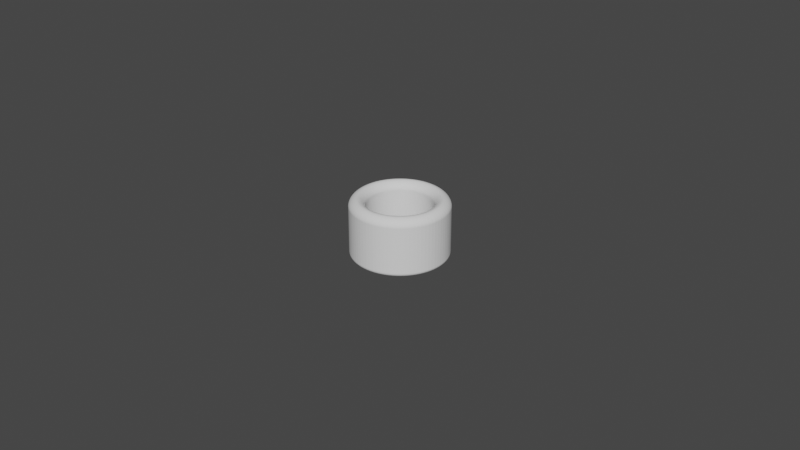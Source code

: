 # Source: Cylinder_ThumbRing_D20.0L18.0T5.0_P.blend  (saved by Blender 3.5.10; exported with 4.5.12 LTS)
import bpy
from mathutils import Matrix  # noqa: F401  (used for matrix-valued properties, if any)

bpy.ops.wm.read_factory_settings(use_empty=True)
scene = bpy.context.scene
scene.name = 'Scene'

# ---- collections
col_collection = bpy.data.collections.new('Collection'); scene.collection.children.link(col_collection)

# ---- world
world_world = bpy.data.worlds.new('World'); scene.world = world_world
world_world.use_nodes = True; world_world.node_tree.nodes.clear()
_N = world_world.node_tree.nodes; _L = world_world.node_tree.links
n0 = _N.new('ShaderNodeOutputWorld'); n0.name = 'World Output'; n0.location = (300, 300)
n1 = _N.new('ShaderNodeBackground'); n1.name = 'Background'; n1.location = (10, 300)
n1.inputs[0].default_value = (0.05088, 0.05088, 0.05088, 1.0)
_L.new(n1.outputs[0], n0.inputs[0])
n0.is_active_output = True
world_world.color = (0.05088, 0.05088, 0.05088)
world_world.use_sun_shadow = False
world_world.sun_shadow_jitter_overblur = 0.0

# ---- meshes
me_circle_006 = bpy.data.meshes.new('Circle.006')
me_circle_006.from_pydata([(0.0, 0.01, -0.002), (-0.0007846, 0.009969, -0.002), (-0.001564, 0.009877, -0.002), (-0.002334, 0.009724, -0.002), (-0.00309, 0.009511, -0.002), (-0.003827, 0.009239, -0.002), (-0.00454, 0.00891, -0.002), (-0.005225, 0.008526, -0.002), (-0.005878, 0.00809, -0.002), (-0.006494, 0.007604, -0.002), (-0.007071, 0.007071, -0.002), (-0.007604, 0.006494, -0.002), (-0.00809, 0.005878, -0.002), (-0.008526, 0.005225, -0.002), (-0.00891, 0.00454, -0.002), (-0.009239, 0.003827, -0.002), (-0.009511, 0.00309, -0.002), (-0.009724, 0.002334, -0.002), (-0.009877, 0.001564, -0.002), (-0.009969, 0.0007846, -0.002), (-0.01, 0.0, -0.002), (-0.009969, -0.0007846, -0.002), (-0.009877, -0.001564, -0.002), (-0.009724, -0.002334, -0.002), (-0.009511, -0.00309, -0.002), (-0.009239, -0.003827, -0.002), (-0.00891, -0.00454, -0.002), (-0.008526, -0.005225, -0.002), (-0.00809, -0.005878, -0.002), (-0.007604, -0.006494, -0.002), (-0.007071, -0.007071, -0.002), (-0.006494, -0.007604, -0.002), (-0.005878, -0.00809, -0.002), (-0.005225, -0.008526, -0.002), (-0.00454, -0.00891, -0.002), (-0.003827, -0.009239, -0.002), (-0.00309, -0.009511, -0.002), (-0.002334, -0.009724, -0.002), (-0.001564, -0.009877, -0.002), (-0.0007846, -0.009969, -0.002), (0.0, -0.01, -0.002), (0.0007846, -0.009969, -0.002), (0.001564, -0.009877, -0.002), (0.002334, -0.009724, -0.002), (0.00309, -0.009511, -0.002), (0.003827, -0.009239, -0.002), (0.00454, -0.00891, -0.002), (0.005225, -0.008526, -0.002), (0.005878, -0.00809, -0.002), (0.006494, -0.007604, -0.002), (0.007071, -0.007071, -0.002), (0.007604, -0.006494, -0.002), (0.00809, -0.005878, -0.002), (0.008526, -0.005225, -0.002), (0.00891, -0.00454, -0.002), (0.009239, -0.003827, -0.002), (0.009511, -0.00309, -0.002), (0.009724, -0.002334, -0.002), (0.009877, -0.001564, -0.002), (0.009969, -0.0007846, -0.002), (0.01, 0.0, -0.002), (0.009969, 0.0007846, -0.002), (0.009877, 0.001564, -0.002), (0.009724, 0.002334, -0.002), (0.009511, 0.00309, -0.002), (0.009239, 0.003827, -0.002), (0.00891, 0.00454, -0.002), (0.008526, 0.005225, -0.002), (0.00809, 0.005878, -0.002), (0.007604, 0.006494, -0.002), (0.007071, 0.007071, -0.002), (0.006494, 0.007604, -0.002), (0.005878, 0.00809, -0.002), (0.005225, 0.008526, -0.002), (0.00454, 0.00891, -0.002), (0.003827, 0.009239, -0.002), (0.00309, 0.009511, -0.002), (0.002334, 0.009724, -0.002), (0.001564, 0.009877, -0.002), (0.0007846, 0.009969, -0.002), (0.0, 0.015, -0.002), (-0.001177, 0.01495, -0.002), (-0.002347, 0.01482, -0.002), (-0.003502, 0.01459, -0.002), (-0.004635, 0.01427, -0.002), (-0.00574, 0.01386, -0.002), (-0.00681, 0.01337, -0.002), (-0.007837, 0.01279, -0.002), (-0.008817, 0.01214, -0.002), (-0.009742, 0.01141, -0.002), (-0.01061, 0.01061, -0.002), (-0.01141, 0.009742, -0.002), (-0.01214, 0.008817, -0.002), (-0.01279, 0.007837, -0.002), (-0.01337, 0.00681, -0.002), (-0.01386, 0.00574, -0.002), (-0.01427, 0.004635, -0.002), (-0.01459, 0.003502, -0.002), (-0.01482, 0.002347, -0.002), (-0.01495, 0.001177, -0.002), (-0.015, 0.0, -0.002), (-0.01495, -0.001177, -0.002), (-0.01482, -0.002347, -0.002), (-0.01459, -0.003502, -0.002), (-0.01427, -0.004635, -0.002), (-0.01386, -0.00574, -0.002), (-0.01337, -0.00681, -0.002), (-0.01279, -0.007837, -0.002), (-0.01214, -0.008817, -0.002), (-0.01141, -0.009742, -0.002), (-0.01061, -0.01061, -0.002), (-0.009742, -0.01141, -0.002), (-0.008817, -0.01214, -0.002), (-0.007837, -0.01279, -0.002), (-0.00681, -0.01337, -0.002), (-0.00574, -0.01386, -0.002), (-0.004635, -0.01427, -0.002), (-0.003502, -0.01459, -0.002), (-0.002347, -0.01482, -0.002), (-0.001177, -0.01495, -0.002), (0.0, -0.015, -0.002), (0.001177, -0.01495, -0.002), (0.002347, -0.01482, -0.002), (0.003502, -0.01459, -0.002), (0.004635, -0.01427, -0.002), (0.00574, -0.01386, -0.002), (0.00681, -0.01337, -0.002), (0.007837, -0.01279, -0.002), (0.008817, -0.01214, -0.002), (0.009742, -0.01141, -0.002), (0.01061, -0.01061, -0.002), (0.01141, -0.009742, -0.002), (0.01214, -0.008817, -0.002), (0.01279, -0.007837, -0.002), (0.01337, -0.00681, -0.002), (0.01386, -0.00574, -0.002), (0.01427, -0.004635, -0.002), (0.01459, -0.003502, -0.002), (0.01482, -0.002347, -0.002), (0.01495, -0.001177, -0.002), (0.015, 0.0, -0.002), (0.01495, 0.001177, -0.002), (0.01482, 0.002347, -0.002), (0.01459, 0.003502, -0.002), (0.01427, 0.004635, -0.002), (0.01386, 0.00574, -0.002), (0.01337, 0.00681, -0.002), (0.01279, 0.007837, -0.002), (0.01214, 0.008817, -0.002), (0.01141, 0.009742, -0.002), (0.01061, 0.01061, -0.002), (0.009742, 0.01141, -0.002), (0.008817, 0.01214, -0.002), (0.007837, 0.01279, -0.002), (0.00681, 0.01337, -0.002), (0.00574, 0.01386, -0.002), (0.004635, 0.01427, -0.002), (0.003502, 0.01459, -0.002), (0.002347, 0.01482, -0.002), (0.001177, 0.01495, -0.002)], [], [(79, 159, 80, 0), (78, 158, 159, 79), (77, 157, 158, 78), (76, 156, 157, 77), (75, 155, 156, 76), (74, 154, 155, 75), (73, 153, 154, 74), (72, 152, 153, 73), (71, 151, 152, 72), (70, 150, 151, 71), (69, 149, 150, 70), (68, 148, 149, 69), (67, 147, 148, 68), (66, 146, 147, 67), (65, 145, 146, 66), (64, 144, 145, 65), (63, 143, 144, 64), (62, 142, 143, 63), (61, 141, 142, 62), (60, 140, 141, 61), (59, 139, 140, 60), (58, 138, 139, 59), (57, 137, 138, 58), (56, 136, 137, 57), (55, 135, 136, 56), (54, 134, 135, 55), (53, 133, 134, 54), (52, 132, 133, 53), (51, 131, 132, 52), (50, 130, 131, 51), (49, 129, 130, 50), (48, 128, 129, 49), (47, 127, 128, 48), (46, 126, 127, 47), (45, 125, 126, 46), (44, 124, 125, 45), (43, 123, 124, 44), (42, 122, 123, 43), (41, 121, 122, 42), (40, 120, 121, 41), (39, 119, 120, 40), (38, 118, 119, 39), (37, 117, 118, 38), (36, 116, 117, 37), (35, 115, 116, 36), (34, 114, 115, 35), (33, 113, 114, 34), (32, 112, 113, 33), (31, 111, 112, 32), (30, 110, 111, 31), (29, 109, 110, 30), (28, 108, 109, 29), (27, 107, 108, 28), (26, 106, 107, 27), (25, 105, 106, 26), (24, 104, 105, 25), (23, 103, 104, 24), (22, 102, 103, 23), (21, 101, 102, 22), (20, 100, 101, 21), (19, 99, 100, 20), (18, 98, 99, 19), (17, 97, 98, 18), (16, 96, 97, 17), (15, 95, 96, 16), (14, 94, 95, 15), (13, 93, 94, 14), (12, 92, 93, 13), (11, 91, 92, 12), (10, 90, 91, 11), (9, 89, 90, 10), (8, 88, 89, 9), (7, 87, 88, 8), (6, 86, 87, 7), (5, 85, 86, 6), (4, 84, 85, 5), (3, 83, 84, 4), (2, 82, 83, 3), (1, 81, 82, 2), (0, 80, 81, 1)])
_uv = me_circle_006.uv_layers.new(name='UVMap')
_uv.uv.foreach_set('vector', [0.0, 0.0, 0.0, 0.0, 0.0, 0.0, 0.0, 0.0, 0.0, 0.0, 0.0, 0.0, 0.0, 0.0, 0.0, 0.0, 0.0, 0.0, 0.0, 0.0, 0.0, 0.0, 0.0, 0.0, 0.0, 0.0, 0.0, 0.0, 0.0, 0.0, 0.0, 0.0, 0.0, 0.0, 0.0, 0.0, 0.0, 0.0, 0.0, 0.0, 0.0, 0.0, 0.0, 0.0, 0.0, 0.0, 0.0, 0.0, 0.0, 0.0, 0.0, 0.0, 0.0, 0.0, 0.0, 0.0, 0.0, 0.0, 0.0, 0.0, 0.0, 0.0, 0.0, 0.0, 0.0, 0.0, 0.0, 0.0, 0.0, 0.0, 0.0, 0.0, 0.0, 0.0, 0.0, 0.0, 0.0, 0.0, 0.0, 0.0, 0.0, 0.0, 0.0, 0.0, 0.0, 0.0, 0.0, 0.0, 0.0, 0.0, 0.0, 0.0, 0.0, 0.0, 0.0, 0.0, 0.0, 0.0, 0.0, 0.0, 0.0, 0.0, 0.0, 0.0, 0.0, 0.0, 0.0, 0.0, 0.0, 0.0, 0.0, 0.0, 0.0, 0.0, 0.0, 0.0, 0.0, 0.0, 0.0, 0.0, 0.0, 0.0, 0.0, 0.0, 0.0, 0.0, 0.0, 0.0, 0.0, 0.0, 0.0, 0.0, 0.0, 0.0, 0.0, 0.0, 0.0, 0.0, 0.0, 0.0, 0.0, 0.0, 0.0, 0.0, 0.0, 0.0, 0.0, 0.0, 0.0, 0.0, 0.0, 0.0, 0.0, 0.0, 0.0, 0.0, 0.0, 0.0, 0.0, 0.0, 0.0, 0.0, 0.0, 0.0, 0.0, 0.0, 0.0, 0.0, 0.0, 0.0, 0.0, 0.0, 0.0, 0.0, 0.0, 0.0, 0.0, 0.0, 0.0, 0.0, 0.0, 0.0, 0.0, 0.0, 0.0, 0.0, 0.0, 0.0, 0.0, 0.0, 0.0, 0.0, 0.0, 0.0, 0.0, 0.0, 0.0, 0.0, 0.0, 0.0, 0.0, 0.0, 0.0, 0.0, 0.0, 0.0, 0.0, 0.0, 0.0, 0.0, 0.0, 0.0, 0.0, 0.0, 0.0, 0.0, 0.0, 0.0, 0.0, 0.0, 0.0, 0.0, 0.0, 0.0, 0.0, 0.0, 0.0, 0.0, 0.0, 0.0, 0.0, 0.0, 0.0, 0.0, 0.0, 0.0, 0.0, 0.0, 0.0, 0.0, 0.0, 0.0, 0.0, 0.0, 0.0, 0.0, 0.0, 0.0, 0.0, 0.0, 0.0, 0.0, 0.0, 0.0, 0.0, 0.0, 0.0, 0.0, 0.0, 0.0, 0.0, 0.0, 0.0, 0.0, 0.0, 0.0, 0.0, 0.0, 0.0, 0.0, 0.0, 0.0, 0.0, 0.0, 0.0, 0.0, 0.0, 0.0, 0.0, 0.0, 0.0, 0.0, 0.0, 0.0, 0.0, 0.0, 0.0, 0.0, 0.0, 0.0, 0.0, 0.0, 0.0, 0.0, 0.0, 0.0, 0.0, 0.0, 0.0, 0.0, 0.0, 0.0, 0.0, 0.0, 0.0, 0.0, 0.0, 0.0, 0.0, 0.0, 0.0, 0.0, 0.0, 0.0, 0.0, 0.0, 0.0, 0.0, 0.0, 0.0, 0.0, 0.0, 0.0, 0.0, 0.0, 0.0, 0.0, 0.0, 0.0, 0.0, 0.0, 0.0, 0.0, 0.0, 0.0, 0.0, 0.0, 0.0, 0.0, 0.0, 0.0, 0.0, 0.0, 0.0, 0.0, 0.0, 0.0, 0.0, 0.0, 0.0, 0.0, 0.0, 0.0, 0.0, 0.0, 0.0, 0.0, 0.0, 0.0, 0.0, 0.0, 0.0, 0.0, 0.0, 0.0, 0.0, 0.0, 0.0, 0.0, 0.0, 0.0, 0.0, 0.0, 0.0, 0.0, 0.0, 0.0, 0.0, 0.0, 0.0, 0.0, 0.0, 0.0, 0.0, 0.0, 0.0, 0.0, 0.0, 0.0, 0.0, 0.0, 0.0, 0.0, 0.0, 0.0, 0.0, 0.0, 0.0, 0.0, 0.0, 0.0, 0.0, 0.0, 0.0, 0.0, 0.0, 0.0, 0.0, 0.0, 0.0, 0.0, 0.0, 0.0, 0.0, 0.0, 0.0, 0.0, 0.0, 0.0, 0.0, 0.0, 0.0, 0.0, 0.0, 0.0, 0.0, 0.0, 0.0, 0.0, 0.0, 0.0, 0.0, 0.0, 0.0, 0.0, 0.0, 0.0, 0.0, 0.0, 0.0, 0.0, 0.0, 0.0, 0.0, 0.0, 0.0, 0.0, 0.0, 0.0, 0.0, 0.0, 0.0, 0.0, 0.0, 0.0, 0.0, 0.0, 0.0, 0.0, 0.0, 0.0, 0.0, 0.0, 0.0, 0.0, 0.0, 0.0, 0.0, 0.0, 0.0, 0.0, 0.0, 0.0, 0.0, 0.0, 0.0, 0.0, 0.0, 0.0, 0.0, 0.0, 0.0, 0.0, 0.0, 0.0, 0.0, 0.0, 0.0, 0.0, 0.0, 0.0, 0.0, 0.0, 0.0, 0.0, 0.0, 0.0, 0.0, 0.0, 0.0, 0.0, 0.0, 0.0, 0.0, 0.0, 0.0, 0.0, 0.0, 0.0, 0.0, 0.0, 0.0, 0.0, 0.0, 0.0, 0.0, 0.0, 0.0, 0.0, 0.0, 0.0, 0.0, 0.0, 0.0, 0.0, 0.0, 0.0, 0.0, 0.0, 0.0, 0.0, 0.0, 0.0, 0.0, 0.0, 0.0, 0.0, 0.0, 0.0, 0.0, 0.0, 0.0, 0.0, 0.0, 0.0, 0.0, 0.0, 0.0, 0.0, 0.0, 0.0, 0.0, 0.0, 0.0, 0.0, 0.0, 0.0, 0.0, 0.0, 0.0, 0.0, 0.0, 0.0, 0.0, 0.0, 0.0, 0.0, 0.0, 0.0, 0.0, 0.0, 0.0, 0.0, 0.0, 0.0, 0.0, 0.0, 0.0, 0.0, 0.0, 0.0, 0.0, 0.0, 0.0, 0.0, 0.0, 0.0, 0.0, 0.0, 0.0, 0.0, 0.0, 0.0, 0.0, 0.0, 0.0, 0.0, 0.0, 0.0, 0.0, 0.0, 0.0, 0.0, 0.0, 0.0, 0.0, 0.0, 0.0, 0.0, 0.0, 0.0, 0.0, 0.0, 0.0, 0.0, 0.0, 0.0, 0.0, 0.0, 0.0, 0.0, 0.0, 0.0, 0.0, 0.0, 0.0, 0.0, 0.0, 0.0, 0.0, 0.0, 0.0, 0.0, 0.0, 0.0, 0.0, 0.0, 0.0, 0.0, 0.0])
me_circle_006.update()

# ---- objects
ob_cylinderthumbring = bpy.data.objects.new('CylinderThumbRing', me_circle_006)

# ---- transforms, parenting, visibility, modifiers, constraints
ob_cylinderthumbring.location = (0.0, 0.0, 0.02)
_m = ob_cylinderthumbring.modifiers.new('Solidify', 'SOLIDIFY')
_m.solidify_mode = 'NON_MANIFOLD'
_m.thickness = 0.0189
_m.thickness_clamp = 0.05
_m.nonmanifold_thickness_mode = 'EVEN'
_m.nonmanifold_boundary_mode = 'ROUND'
_m = ob_cylinderthumbring.modifiers.new('Bevel', 'BEVEL')
_m.segments = 12
_m.angle_limit = 0.2618
_m.offset_type = 'DEPTH'
_m.profile = 0.45

# ---- collection membership
scene.collection.objects.link(ob_cylinderthumbring)

# ---- scene / render settings (as saved in the file)
scene.frame_start = 1; scene.frame_end = 250; scene.frame_set(1)
scene.render.engine = 'BLENDER_EEVEE_NEXT'
scene.cycles.sampling_pattern = 'TABULATED_SOBOL'
scene.cycles.use_light_tree = False
scene.view_settings.view_transform = 'Filmic'
bpy.context.view_layer.update()

# ---- added for rendering (the .blend has no active camera and no usable light): camera, sun
cam_auto = bpy.data.cameras.new('AutoCamera')
cam_auto.lens = 50.0
cam_auto.sensor_width = 36.0
cam_auto.clip_end = 1000.0
ob_auto_camera = bpy.data.objects.new('AutoCamera', cam_auto)
scene.collection.objects.link(ob_auto_camera)
ob_auto_camera.location = (0.185045, -0.222054, 0.15705)
ob_auto_camera.rotation_euler = (1.09748, -7.21219e-08, 0.694738)
scene.camera = ob_auto_camera
light_auto_sun = bpy.data.lights.new('AutoSun', 'SUN')
light_auto_sun.energy = 3.0
light_auto_sun.angle = 0.0523599
ob_auto_sun = bpy.data.objects.new('AutoSun', light_auto_sun)
scene.collection.objects.link(ob_auto_sun)
ob_auto_sun.rotation_euler = (0.872665, 0.174533, 0.523599)
bpy.context.view_layer.update()
